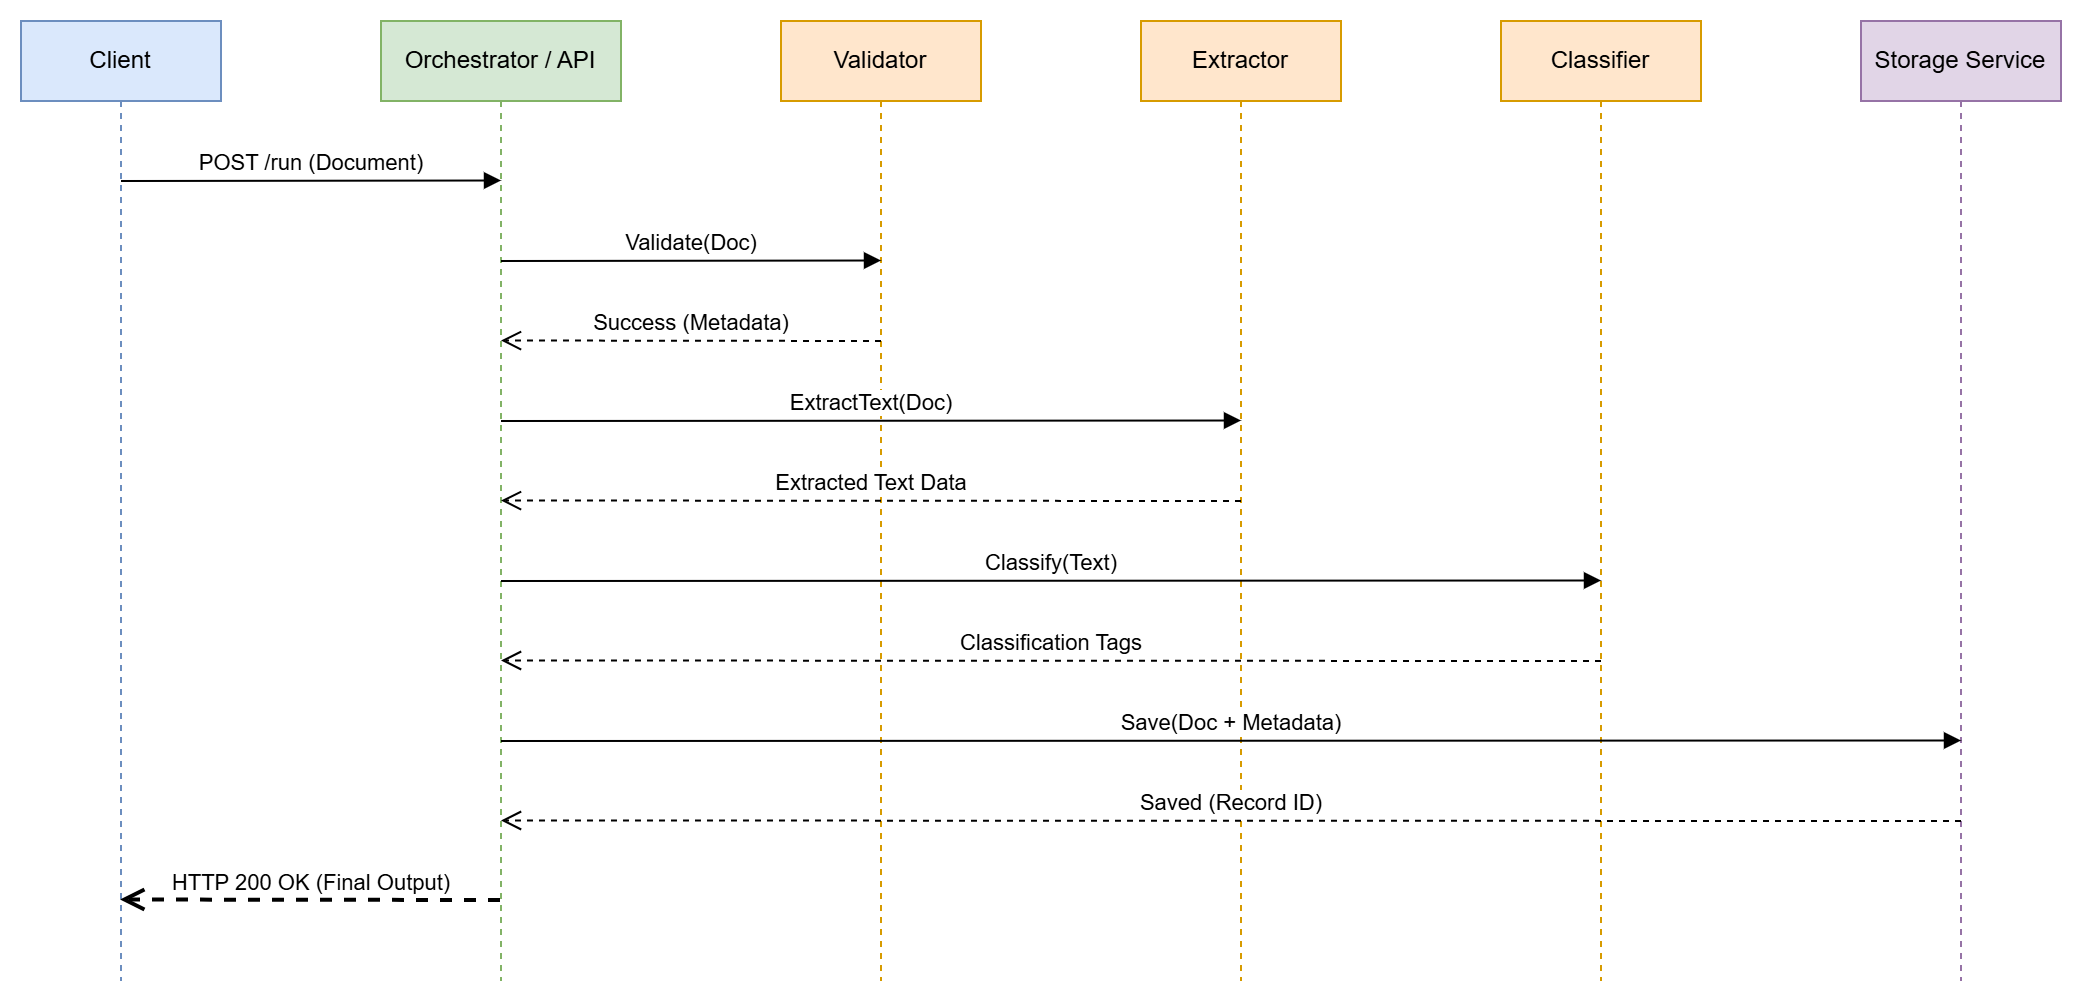

The diagram above was exported from draw.io. Its source (the exported page's mxGraphModel, read from the mxfile embedded in the PNG):
<mxGraphModel dx="1281" dy="564" grid="1" gridSize="10" guides="1" tooltips="1" connect="1" arrows="1" fold="1" page="1" pageScale="1" pageWidth="850" pageHeight="1100" math="0" shadow="0">
  <root>
    <mxCell id="0" />
    <mxCell id="1" parent="0" />
    <mxCell id="I6tHrqJTCjcvuhGpHsDs-19" parent="1" style="shape=umlLifeline;perimeter=lifelinePerimeter;whiteSpace=wrap;html=1;container=1;collapsible=0;recursiveResize=0;outlineConnect=0;fillColor=#dae8fc;strokeColor=#6c8ebf;" value="Client" vertex="1">
      <mxGeometry height="480" width="100" x="60" y="80" as="geometry" />
    </mxCell>
    <mxCell id="I6tHrqJTCjcvuhGpHsDs-20" parent="1" style="shape=umlLifeline;perimeter=lifelinePerimeter;whiteSpace=wrap;html=1;container=1;collapsible=0;recursiveResize=0;outlineConnect=0;fillColor=#d5e8d4;strokeColor=#82b366;" value="Orchestrator / API" vertex="1">
      <mxGeometry height="480" width="120" x="240" y="80" as="geometry" />
    </mxCell>
    <mxCell id="I6tHrqJTCjcvuhGpHsDs-21" parent="1" style="shape=umlLifeline;perimeter=lifelinePerimeter;whiteSpace=wrap;html=1;container=1;collapsible=0;recursiveResize=0;outlineConnect=0;fillColor=#ffe6cc;strokeColor=#d79b00;" value="Validator" vertex="1">
      <mxGeometry height="480" width="100" x="440" y="80" as="geometry" />
    </mxCell>
    <mxCell id="I6tHrqJTCjcvuhGpHsDs-22" parent="1" style="shape=umlLifeline;perimeter=lifelinePerimeter;whiteSpace=wrap;html=1;container=1;collapsible=0;recursiveResize=0;outlineConnect=0;fillColor=#ffe6cc;strokeColor=#d79b00;" value="Extractor" vertex="1">
      <mxGeometry height="480" width="100" x="620" y="80" as="geometry" />
    </mxCell>
    <mxCell id="I6tHrqJTCjcvuhGpHsDs-23" parent="1" style="shape=umlLifeline;perimeter=lifelinePerimeter;whiteSpace=wrap;html=1;container=1;collapsible=0;recursiveResize=0;outlineConnect=0;fillColor=#ffe6cc;strokeColor=#d79b00;" value="Classifier" vertex="1">
      <mxGeometry height="480" width="100" x="800" y="80" as="geometry" />
    </mxCell>
    <mxCell id="I6tHrqJTCjcvuhGpHsDs-24" parent="1" style="shape=umlLifeline;perimeter=lifelinePerimeter;whiteSpace=wrap;html=1;container=1;collapsible=0;recursiveResize=0;outlineConnect=0;fillColor=#e1d5e7;strokeColor=#9673a6;" value="Storage Service" vertex="1">
      <mxGeometry height="480" width="100" x="980" y="80" as="geometry" />
    </mxCell>
    <mxCell id="I6tHrqJTCjcvuhGpHsDs-25" edge="1" parent="1" style="html=1;verticalAlign=bottom;endArrow=block;edgeStyle=elbowEdgeStyle;elbow=vertical;curved=0;rounded=0;" value="POST /run (Document)">
      <mxGeometry relative="1" width="80" as="geometry">
        <mxPoint x="110" y="160" as="sourcePoint" />
        <mxPoint x="300" y="160" as="targetPoint" />
      </mxGeometry>
    </mxCell>
    <mxCell id="I6tHrqJTCjcvuhGpHsDs-26" edge="1" parent="1" style="html=1;verticalAlign=bottom;endArrow=block;edgeStyle=elbowEdgeStyle;elbow=vertical;curved=0;rounded=0;" value="Validate(Doc)">
      <mxGeometry relative="1" width="80" as="geometry">
        <mxPoint x="300" y="200" as="sourcePoint" />
        <mxPoint x="490" y="200" as="targetPoint" />
      </mxGeometry>
    </mxCell>
    <mxCell id="I6tHrqJTCjcvuhGpHsDs-27" edge="1" parent="1" style="html=1;verticalAlign=bottom;endArrow=open;dashed=1;endSize=8;edgeStyle=elbowEdgeStyle;elbow=vertical;curved=0;rounded=0;" value="Success (Metadata)">
      <mxGeometry relative="1" as="geometry">
        <mxPoint x="490" y="240" as="sourcePoint" />
        <mxPoint x="300" y="240" as="targetPoint" />
      </mxGeometry>
    </mxCell>
    <mxCell id="I6tHrqJTCjcvuhGpHsDs-28" edge="1" parent="1" style="html=1;verticalAlign=bottom;endArrow=block;edgeStyle=elbowEdgeStyle;elbow=vertical;curved=0;rounded=0;" value="ExtractText(Doc)">
      <mxGeometry relative="1" width="80" as="geometry">
        <mxPoint x="300" y="280" as="sourcePoint" />
        <mxPoint x="670" y="280" as="targetPoint" />
      </mxGeometry>
    </mxCell>
    <mxCell id="I6tHrqJTCjcvuhGpHsDs-29" edge="1" parent="1" style="html=1;verticalAlign=bottom;endArrow=open;dashed=1;endSize=8;edgeStyle=elbowEdgeStyle;elbow=vertical;curved=0;rounded=0;" value="Extracted Text Data">
      <mxGeometry relative="1" as="geometry">
        <mxPoint x="670" y="320" as="sourcePoint" />
        <mxPoint x="300" y="320" as="targetPoint" />
      </mxGeometry>
    </mxCell>
    <mxCell id="I6tHrqJTCjcvuhGpHsDs-30" edge="1" parent="1" style="html=1;verticalAlign=bottom;endArrow=block;edgeStyle=elbowEdgeStyle;elbow=vertical;curved=0;rounded=0;" value="Classify(Text)">
      <mxGeometry relative="1" width="80" as="geometry">
        <mxPoint x="300" y="360" as="sourcePoint" />
        <mxPoint x="850" y="360" as="targetPoint" />
      </mxGeometry>
    </mxCell>
    <mxCell id="I6tHrqJTCjcvuhGpHsDs-31" edge="1" parent="1" style="html=1;verticalAlign=bottom;endArrow=open;dashed=1;endSize=8;edgeStyle=elbowEdgeStyle;elbow=vertical;curved=0;rounded=0;" value="Classification Tags">
      <mxGeometry relative="1" as="geometry">
        <mxPoint x="850" y="400" as="sourcePoint" />
        <mxPoint x="300" y="400" as="targetPoint" />
      </mxGeometry>
    </mxCell>
    <mxCell id="I6tHrqJTCjcvuhGpHsDs-32" edge="1" parent="1" style="html=1;verticalAlign=bottom;endArrow=block;edgeStyle=elbowEdgeStyle;elbow=vertical;curved=0;rounded=0;" value="Save(Doc + Metadata)">
      <mxGeometry relative="1" width="80" as="geometry">
        <mxPoint x="300" y="440" as="sourcePoint" />
        <mxPoint x="1030" y="440" as="targetPoint" />
      </mxGeometry>
    </mxCell>
    <mxCell id="I6tHrqJTCjcvuhGpHsDs-33" edge="1" parent="1" style="html=1;verticalAlign=bottom;endArrow=open;dashed=1;endSize=8;edgeStyle=elbowEdgeStyle;elbow=vertical;curved=0;rounded=0;" value="Saved (Record ID)">
      <mxGeometry relative="1" as="geometry">
        <mxPoint x="1030" y="480" as="sourcePoint" />
        <mxPoint x="300" y="480" as="targetPoint" />
      </mxGeometry>
    </mxCell>
    <mxCell id="I6tHrqJTCjcvuhGpHsDs-34" edge="1" parent="1" style="html=1;verticalAlign=bottom;endArrow=open;dashed=1;endSize=8;edgeStyle=elbowEdgeStyle;elbow=vertical;curved=0;rounded=0;strokeWidth=2;" value="HTTP 200 OK (Final Output)">
      <mxGeometry relative="1" as="geometry">
        <mxPoint x="300" y="520" as="sourcePoint" />
        <mxPoint x="110" y="520" as="targetPoint" />
      </mxGeometry>
    </mxCell>
  </root>
</mxGraphModel>